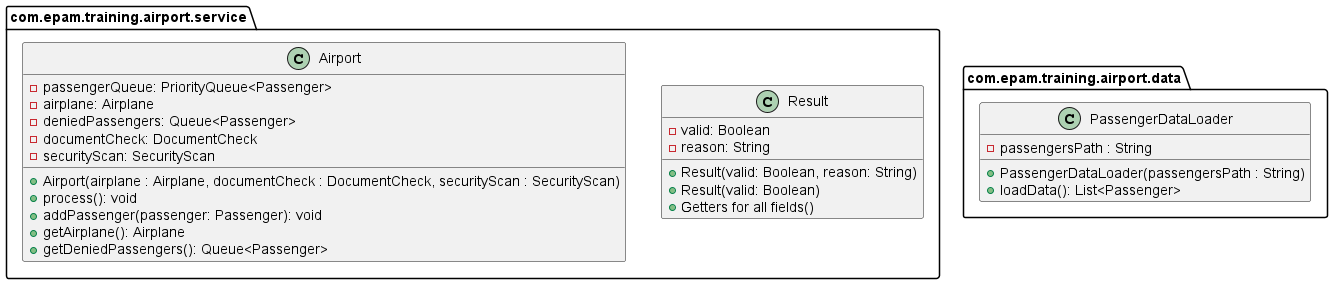

The diagram above was rendered by PlantUML. Its source (embedded in the PNG):
@startuml
package com.epam.training.airport.service{
class Airport{
    -passengerQueue: PriorityQueue<Passenger>
    -airplane: Airplane
    -deniedPassengers: Queue<Passenger>
    -documentCheck: DocumentCheck
    -securityScan: SecurityScan

    +Airport(airplane : Airplane, documentCheck : DocumentCheck, securityScan : SecurityScan)
    +process(): void
    +addPassenger(passenger: Passenger): void
    +getAirplane(): Airplane
    +getDeniedPassengers(): Queue<Passenger>
}

class Result {
    -valid: Boolean
    -reason: String
    +Result(valid: Boolean, reason: String)
    +Result(valid: Boolean)
    +Getters for all fields()
}

}

package com.epam.training.airport.data{
class PassengerDataLoader{
    -passengersPath : String
    +PassengerDataLoader(passengersPath : String)
    +loadData(): List<Passenger>
}
}
'relations
Airport -right[hidden]-> Result
'
@enduml